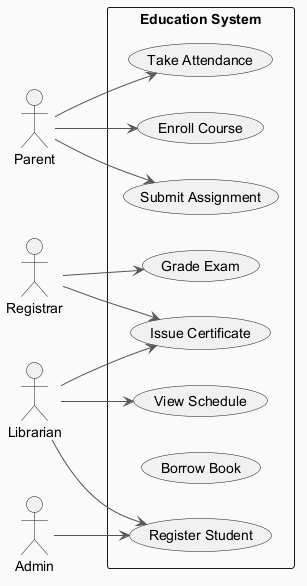

The diagram above was rendered by PlantUML. Its source (embedded in the PNG):
@startuml
skinparam backgroundColor #FAFAFA
skinparam classBackgroundColor #FFF3E0
skinparam classBorderColor #E65100
skinparam ArrowColor #555555
left to right direction
actor "Registrar" as Registrar
actor "Parent" as Parent
actor "Librarian" as Librarian
actor "Admin" as Admin
rectangle "Education System" {
  usecase "Submit Assignment" as UC_SubmitAssignment
  usecase "Take Attendance" as UC_TakeAttendance
  usecase "View Schedule" as UC_ViewSchedule
  usecase "Issue Certificate" as UC_IssueCertificate
  usecase "Register Student" as UC_RegisterStudent
  usecase "Grade Exam" as UC_GradeExam
  usecase "Borrow Book" as UC_BorrowBook
  usecase "Enroll Course" as UC_EnrollCourse
}
Registrar --> UC_GradeExam
Registrar --> UC_IssueCertificate
Parent --> UC_SubmitAssignment
Parent --> UC_TakeAttendance
Parent --> UC_EnrollCourse
Librarian --> UC_RegisterStudent
Librarian --> UC_IssueCertificate
Librarian --> UC_ViewSchedule
Admin --> UC_RegisterStudent
@enduml